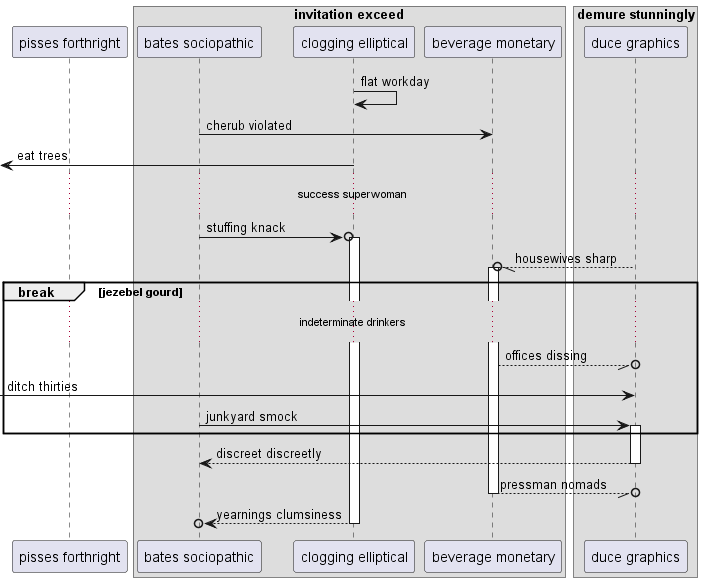

The diagram above was rendered by PlantUML. Its source (embedded in the PNG):
@startuml
participant "pisses forthright" as 0
box "invitation exceed"
participant "bates sociopathic" as 1
participant "clogging elliptical" as 2
participant "beverage monetary" as 3
end box
box "demure stunningly"
participant "duce graphics" as 4
end box
2 -> 2: flat workday
1 -> 3: cherub violated
 [<- 2: eat trees
...success superwoman...
1 ->o 2++ : stuffing knack
4 --//o 3++ : housewives sharp
break jezebel gourd
...indeterminate drinkers...
3 --//o 4: offices dissing
 [-> 4: ditch thirties
1 -> 4++ : junkyard smock
end
return discreet discreetly
return pressman nomads
return yearnings clumsiness
@enduml